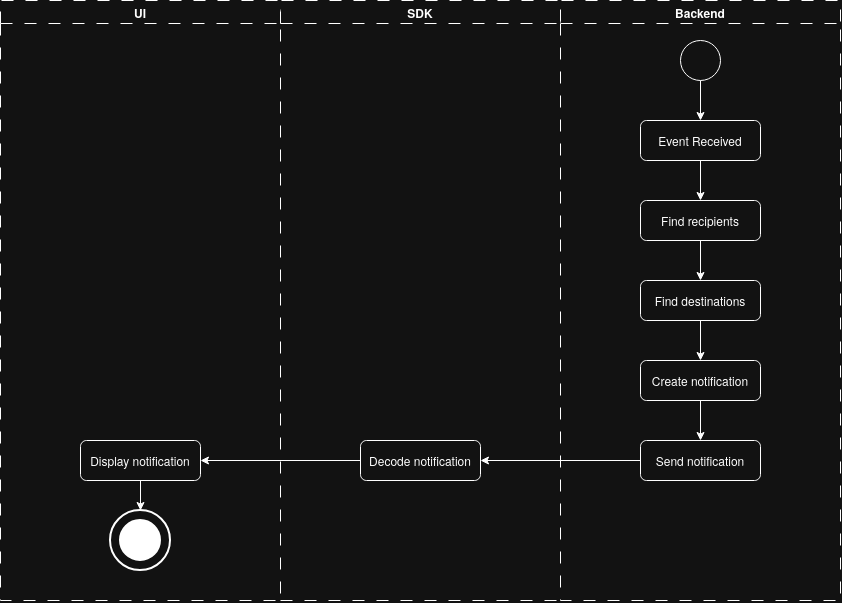

The diagram above was exported from draw.io. Its source (the exported page's mxGraphModel, read from the mxfile embedded in the PNG):
<mxGraphModel dx="1761" dy="1066" grid="1" gridSize="10" guides="1" tooltips="1" connect="1" arrows="1" fold="1" page="1" pageScale="1" pageWidth="827" pageHeight="1169" math="0" shadow="0">
  <root>
    <mxCell id="0" />
    <mxCell id="1" parent="0" />
    <mxCell id="ofyazuCTa_rt0_o9Aj1J-2" parent="1" style="swimlane;whiteSpace=wrap;html=1;dashed=1;dashPattern=12 12;" value="UI" vertex="1">
      <mxGeometry height="600" width="280" x="40" y="80" as="geometry" />
    </mxCell>
    <mxCell id="ofyazuCTa_rt0_o9Aj1J-16" parent="ofyazuCTa_rt0_o9Aj1J-2" style="rounded=1;whiteSpace=wrap;html=1;roundedPerimeter=1;" value="Display notification" vertex="1">
      <mxGeometry height="40" width="120" x="80" y="440" as="geometry" />
    </mxCell>
    <mxCell id="ML1FZPu8484kqeP2Yik3-43" edge="1" parent="ofyazuCTa_rt0_o9Aj1J-2" source="ofyazuCTa_rt0_o9Aj1J-16" style="edgeStyle=orthogonalEdgeStyle;rounded=0;orthogonalLoop=1;jettySize=auto;html=1;exitX=0.5;exitY=1;exitDx=0;exitDy=0;entryX=0.5;entryY=0;entryDx=0;entryDy=0;entryPerimeter=0;" target="ofyazuCTa_rt0_o9Aj1J-19" value="">
      <mxGeometry relative="1" as="geometry">
        <mxPoint x="180" y="680" as="sourcePoint" />
        <mxPoint x="140" y="520" as="targetPoint" />
      </mxGeometry>
    </mxCell>
    <mxCell id="ofyazuCTa_rt0_o9Aj1J-18" connectable="0" parent="ofyazuCTa_rt0_o9Aj1J-2" style="group" value="" vertex="1">
      <mxGeometry height="60" width="60" x="110" y="510" as="geometry" />
    </mxCell>
    <mxCell id="ofyazuCTa_rt0_o9Aj1J-19" parent="ofyazuCTa_rt0_o9Aj1J-18" style="strokeWidth=2;html=1;shape=mxgraph.flowchart.start_2;whiteSpace=wrap;" value="" vertex="1">
      <mxGeometry height="60" width="60" as="geometry" />
    </mxCell>
    <mxCell id="ofyazuCTa_rt0_o9Aj1J-20" parent="ofyazuCTa_rt0_o9Aj1J-18" style="strokeWidth=2;html=1;shape=mxgraph.flowchart.start_2;whiteSpace=wrap;fillStyle=solid;strokeColor=light-dark(#000000,#FFFFFF);fillColor=light-dark(#FFFFFF,#FFFFFF);" value="" vertex="1">
      <mxGeometry height="40" width="40" x="10" y="10" as="geometry" />
    </mxCell>
    <mxCell id="ofyazuCTa_rt0_o9Aj1J-23" parent="1" style="swimlane;whiteSpace=wrap;html=1;dashed=1;dashPattern=12 12;" value="Backend" vertex="1">
      <mxGeometry height="600" width="280" x="600" y="80" as="geometry" />
    </mxCell>
    <mxCell id="ofyazuCTa_rt0_o9Aj1J-29" edge="1" parent="ofyazuCTa_rt0_o9Aj1J-23" style="edgeStyle=orthogonalEdgeStyle;rounded=0;orthogonalLoop=1;jettySize=auto;html=1;exitX=0.5;exitY=1;exitDx=0;exitDy=0;entryX=0.5;entryY=0;entryDx=0;entryDy=0;">
      <mxGeometry relative="1" as="geometry">
        <mxPoint x="100" y="1080.0000000000002" as="sourcePoint" />
      </mxGeometry>
    </mxCell>
    <mxCell id="ofyazuCTa_rt0_o9Aj1J-30" connectable="0" parent="ofyazuCTa_rt0_o9Aj1J-29" style="edgeLabel;html=1;align=center;verticalAlign=middle;resizable=0;points=[];" value="Yes" vertex="1">
      <mxGeometry relative="1" x="-0.1638" y="1" as="geometry">
        <mxPoint as="offset" />
      </mxGeometry>
    </mxCell>
    <mxCell id="ofyazuCTa_rt0_o9Aj1J-22" parent="ofyazuCTa_rt0_o9Aj1J-23" style="rounded=1;whiteSpace=wrap;html=1;roundedPerimeter=1;" value="Event Received" vertex="1">
      <mxGeometry height="40" width="120" x="80" y="120" as="geometry" />
    </mxCell>
    <mxCell id="ofyazuCTa_rt0_o9Aj1J-3" parent="ofyazuCTa_rt0_o9Aj1J-23" style="ellipse;whiteSpace=wrap;html=1;shapeInside=1;aspect=fixed;" value="" vertex="1">
      <mxGeometry height="40" width="40" x="120" y="40" as="geometry" />
    </mxCell>
    <mxCell id="ofyazuCTa_rt0_o9Aj1J-5" edge="1" parent="ofyazuCTa_rt0_o9Aj1J-23" source="ofyazuCTa_rt0_o9Aj1J-3" style="edgeStyle=orthogonalEdgeStyle;rounded=0;orthogonalLoop=1;jettySize=auto;html=1;exitX=0.5;exitY=1;exitDx=0;exitDy=0;entryX=0.5;entryY=0;entryDx=0;entryDy=0;" target="ofyazuCTa_rt0_o9Aj1J-22">
      <mxGeometry relative="1" as="geometry" />
    </mxCell>
    <mxCell id="ofyazuCTa_rt0_o9Aj1J-4" parent="ofyazuCTa_rt0_o9Aj1J-23" style="rounded=1;whiteSpace=wrap;html=1;roundedPerimeter=1;" value="Find recipients" vertex="1">
      <mxGeometry height="40" width="120" x="80" y="200" as="geometry" />
    </mxCell>
    <mxCell id="ofyazuCTa_rt0_o9Aj1J-21" edge="1" parent="ofyazuCTa_rt0_o9Aj1J-23" source="ofyazuCTa_rt0_o9Aj1J-22" style="edgeStyle=orthogonalEdgeStyle;rounded=0;orthogonalLoop=1;jettySize=auto;html=1;entryX=0.5;entryY=0;entryDx=0;entryDy=0;" target="ofyazuCTa_rt0_o9Aj1J-4">
      <mxGeometry relative="1" as="geometry" />
    </mxCell>
    <mxCell id="rpvxVzZ8WpXxz-MyM5Ry-1" parent="ofyazuCTa_rt0_o9Aj1J-23" style="rounded=1;whiteSpace=wrap;html=1;roundedPerimeter=1;" value="Create notification" vertex="1">
      <mxGeometry height="40" width="120" x="80" y="360" as="geometry" />
    </mxCell>
    <mxCell id="rpvxVzZ8WpXxz-MyM5Ry-5" parent="ofyazuCTa_rt0_o9Aj1J-23" style="rounded=1;whiteSpace=wrap;html=1;roundedPerimeter=1;" value="Send notification" vertex="1">
      <mxGeometry height="40" width="120" x="80" y="440" as="geometry" />
    </mxCell>
    <mxCell id="rpvxVzZ8WpXxz-MyM5Ry-4" edge="1" parent="ofyazuCTa_rt0_o9Aj1J-23" source="rpvxVzZ8WpXxz-MyM5Ry-1" style="edgeStyle=orthogonalEdgeStyle;rounded=0;orthogonalLoop=1;jettySize=auto;html=1;exitX=0.5;exitY=1;exitDx=0;exitDy=0;entryX=0.5;entryY=0;entryDx=0;entryDy=0;defaultLabelBackgroundColor=page;labelPadding=0 4;" target="rpvxVzZ8WpXxz-MyM5Ry-5">
      <mxGeometry relative="1" as="geometry" />
    </mxCell>
    <mxCell id="ofyazuCTa_rt0_o9Aj1J-37" parent="1" style="swimlane;whiteSpace=wrap;html=1;dashed=1;dashPattern=12 12;strokeWidth=1;swimlaneHead=1;swimlaneBody=0;" value="SDK" vertex="1">
      <mxGeometry height="600" width="280" x="320" y="80" as="geometry" />
    </mxCell>
    <mxCell id="ofyazuCTa_rt0_o9Aj1J-38" edge="1" parent="ofyazuCTa_rt0_o9Aj1J-37" style="edgeStyle=orthogonalEdgeStyle;rounded=0;orthogonalLoop=1;jettySize=auto;html=1;entryX=0.5;entryY=0;entryDx=0;entryDy=0;">
      <mxGeometry relative="1" as="geometry">
        <mxPoint y="880.0000000000002" as="sourcePoint" />
      </mxGeometry>
    </mxCell>
    <mxCell id="ofyazuCTa_rt0_o9Aj1J-42" edge="1" parent="ofyazuCTa_rt0_o9Aj1J-37" style="edgeStyle=orthogonalEdgeStyle;rounded=0;orthogonalLoop=1;jettySize=auto;html=1;entryX=0.5;entryY=0;entryDx=0;entryDy=0;">
      <mxGeometry relative="1" as="geometry">
        <mxPoint y="720" as="sourcePoint" />
      </mxGeometry>
    </mxCell>
    <mxCell id="ofyazuCTa_rt0_o9Aj1J-45" edge="1" parent="ofyazuCTa_rt0_o9Aj1J-37" style="edgeStyle=orthogonalEdgeStyle;rounded=0;orthogonalLoop=1;jettySize=auto;html=1;entryX=0.5;entryY=0;entryDx=0;entryDy=0;">
      <mxGeometry relative="1" as="geometry">
        <mxPoint y="1040.0000000000002" as="sourcePoint" />
      </mxGeometry>
    </mxCell>
    <mxCell id="ofyazuCTa_rt0_o9Aj1J-48" edge="1" parent="ofyazuCTa_rt0_o9Aj1J-37" style="edgeStyle=orthogonalEdgeStyle;rounded=0;orthogonalLoop=1;jettySize=auto;html=1;exitX=0.5;exitY=1;exitDx=0;exitDy=0;entryX=0.5;entryY=0;entryDx=0;entryDy=0;">
      <mxGeometry relative="1" as="geometry">
        <mxPoint y="1200" as="sourcePoint" />
      </mxGeometry>
    </mxCell>
    <mxCell id="ofyazuCTa_rt0_o9Aj1J-67" parent="ofyazuCTa_rt0_o9Aj1J-37" style="rounded=1;whiteSpace=wrap;html=1;roundedPerimeter=1;" value="Decode notification" vertex="1">
      <mxGeometry height="40" width="120" x="80" y="440" as="geometry" />
    </mxCell>
    <mxCell id="ofyazuCTa_rt0_o9Aj1J-55" edge="1" parent="1" style="edgeStyle=orthogonalEdgeStyle;rounded=0;orthogonalLoop=1;jettySize=auto;html=1;exitX=0;exitY=0.5;exitDx=0;exitDy=0;entryX=1;entryY=0.5;entryDx=0;entryDy=0;">
      <mxGeometry relative="1" as="geometry">
        <mxPoint x="640" y="940.0000000000002" as="sourcePoint" />
      </mxGeometry>
    </mxCell>
    <mxCell id="ofyazuCTa_rt0_o9Aj1J-56" connectable="0" parent="ofyazuCTa_rt0_o9Aj1J-55" style="edgeLabel;html=1;align=center;verticalAlign=middle;resizable=0;points=[];" value="No" vertex="1">
      <mxGeometry relative="1" x="-0.0877" as="geometry">
        <mxPoint as="offset" />
      </mxGeometry>
    </mxCell>
    <mxCell id="ofyazuCTa_rt0_o9Aj1J-60" edge="1" parent="1" style="edgeStyle=orthogonalEdgeStyle;rounded=0;orthogonalLoop=1;jettySize=auto;html=1;exitX=1;exitY=0.5;exitDx=0;exitDy=0;entryX=0.5;entryY=0;entryDx=0;entryDy=0;">
      <mxGeometry relative="1" as="geometry">
        <mxPoint x="380" y="860" as="sourcePoint" />
      </mxGeometry>
    </mxCell>
    <mxCell id="ofyazuCTa_rt0_o9Aj1J-61" edge="1" parent="1" style="edgeStyle=orthogonalEdgeStyle;rounded=0;orthogonalLoop=1;jettySize=auto;html=1;exitX=0;exitY=0.5;exitDx=0;exitDy=0;entryX=1;entryY=0.5;entryDx=0;entryDy=0;">
      <mxGeometry relative="1" as="geometry">
        <mxPoint x="640" y="1100.0000000000002" as="sourcePoint" />
      </mxGeometry>
    </mxCell>
    <mxCell id="ofyazuCTa_rt0_o9Aj1J-62" connectable="0" parent="ofyazuCTa_rt0_o9Aj1J-61" style="edgeLabel;html=1;align=center;verticalAlign=middle;resizable=0;points=[];" value="No" vertex="1">
      <mxGeometry relative="1" x="-0.0969" y="1" as="geometry">
        <mxPoint as="offset" />
      </mxGeometry>
    </mxCell>
    <mxCell id="ofyazuCTa_rt0_o9Aj1J-63" edge="1" parent="1" source="ofyazuCTa_rt0_o9Aj1J-37" style="endArrow=none;dashed=1;html=1;rounded=0;exitX=0;exitY=1;exitDx=0;exitDy=0;entryX=0;entryY=1;entryDx=0;entryDy=0;dashPattern=12 12;" target="ofyazuCTa_rt0_o9Aj1J-23" value="">
      <mxGeometry height="50" relative="1" width="50" as="geometry">
        <mxPoint x="470.000048828125" y="1530.0000244140624" as="sourcePoint" />
        <mxPoint x="520.000048828125" y="1480.0000244140624" as="targetPoint" />
      </mxGeometry>
    </mxCell>
    <mxCell id="ofyazuCTa_rt0_o9Aj1J-64" edge="1" parent="1" style="edgeStyle=orthogonalEdgeStyle;rounded=0;orthogonalLoop=1;jettySize=auto;html=1;exitX=0;exitY=0.5;exitDx=0;exitDy=0;entryX=1;entryY=0.5;entryDx=0;entryDy=0;">
      <mxGeometry relative="1" as="geometry">
        <mxPoint x="640" y="1260.0000000000002" as="sourcePoint" />
      </mxGeometry>
    </mxCell>
    <mxCell id="ofyazuCTa_rt0_o9Aj1J-65" connectable="0" parent="ofyazuCTa_rt0_o9Aj1J-64" style="edgeLabel;html=1;align=center;verticalAlign=middle;resizable=0;points=[];" value="No" vertex="1">
      <mxGeometry relative="1" x="-0.1046" as="geometry">
        <mxPoint as="offset" />
      </mxGeometry>
    </mxCell>
    <mxCell id="ofyazuCTa_rt0_o9Aj1J-7" edge="1" parent="1" source="ofyazuCTa_rt0_o9Aj1J-4" style="edgeStyle=orthogonalEdgeStyle;rounded=0;orthogonalLoop=1;jettySize=auto;html=1;exitX=0.5;exitY=1;exitDx=0;exitDy=0;entryX=0.5;entryY=0;entryDx=0;entryDy=0;" target="ofyazuCTa_rt0_o9Aj1J-6">
      <mxGeometry relative="1" as="geometry" />
    </mxCell>
    <mxCell id="rpvxVzZ8WpXxz-MyM5Ry-2" edge="1" parent="1" source="ofyazuCTa_rt0_o9Aj1J-6" style="edgeStyle=orthogonalEdgeStyle;rounded=0;orthogonalLoop=1;jettySize=auto;html=1;exitX=0.5;exitY=1;exitDx=0;exitDy=0;entryX=0.5;entryY=0;entryDx=0;entryDy=0;defaultLabelBackgroundColor=page;labelPadding=0 4;" target="rpvxVzZ8WpXxz-MyM5Ry-1">
      <mxGeometry relative="1" as="geometry" />
    </mxCell>
    <mxCell id="ofyazuCTa_rt0_o9Aj1J-6" parent="1" style="rounded=1;whiteSpace=wrap;html=1;roundedPerimeter=1;" value="Find destinations" vertex="1">
      <mxGeometry height="40" width="120" x="680" y="360" as="geometry" />
    </mxCell>
    <mxCell id="rpvxVzZ8WpXxz-MyM5Ry-6" edge="1" parent="1" source="rpvxVzZ8WpXxz-MyM5Ry-5" style="edgeStyle=orthogonalEdgeStyle;rounded=0;orthogonalLoop=1;jettySize=auto;html=1;exitX=0;exitY=0.5;exitDx=0;exitDy=0;entryX=1;entryY=0.5;entryDx=0;entryDy=0;defaultLabelBackgroundColor=page;labelPadding=0 4;" target="ofyazuCTa_rt0_o9Aj1J-67">
      <mxGeometry relative="1" as="geometry" />
    </mxCell>
    <mxCell id="rpvxVzZ8WpXxz-MyM5Ry-7" edge="1" parent="1" source="ofyazuCTa_rt0_o9Aj1J-67" style="edgeStyle=orthogonalEdgeStyle;rounded=0;orthogonalLoop=1;jettySize=auto;html=1;exitX=0;exitY=0.5;exitDx=0;exitDy=0;entryX=1;entryY=0.5;entryDx=0;entryDy=0;defaultLabelBackgroundColor=page;labelPadding=0 4;" target="ofyazuCTa_rt0_o9Aj1J-16">
      <mxGeometry relative="1" as="geometry" />
    </mxCell>
  </root>
</mxGraphModel>